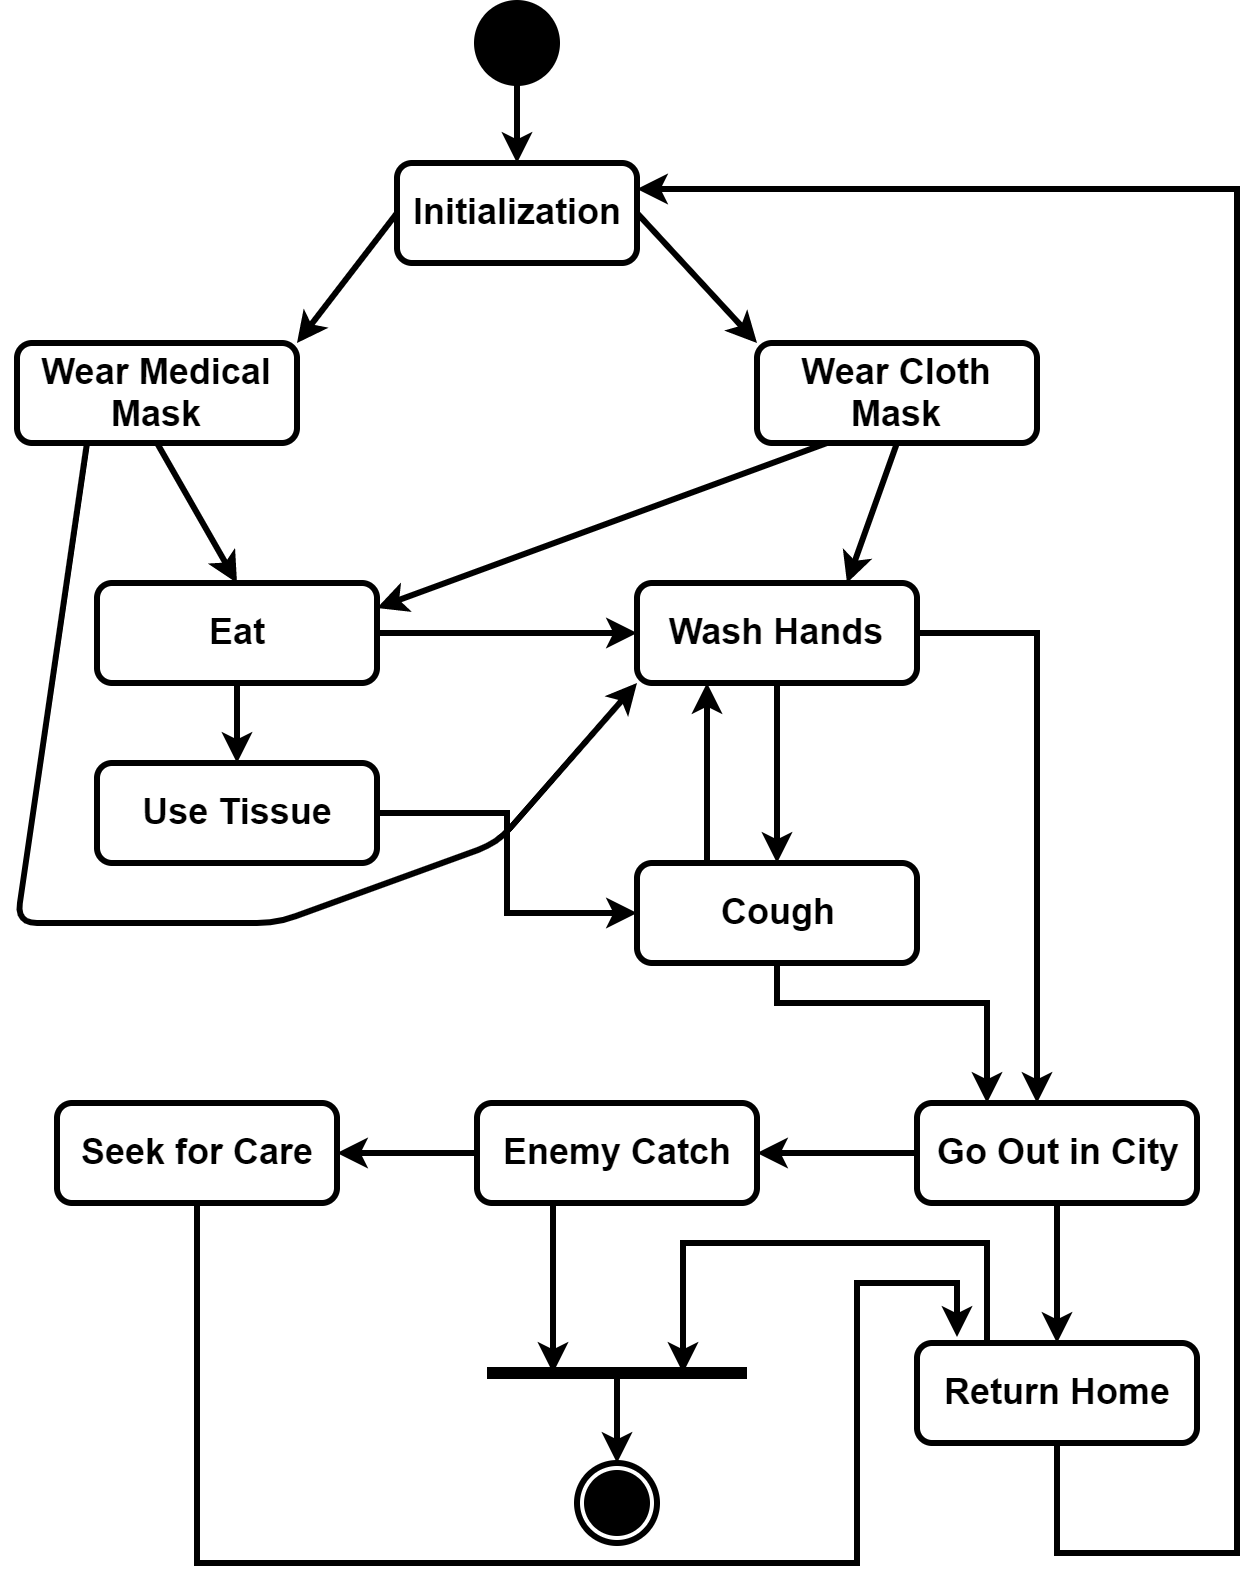

The diagram above was exported from draw.io. Its source (the exported page's mxGraphModel, read from the mxfile embedded in the PNG):
<mxGraphModel dx="1024" dy="592" grid="1" gridSize="10" guides="1" tooltips="1" connect="1" arrows="1" fold="1" page="1" pageScale="1" pageWidth="850" pageHeight="1100" math="0" shadow="0">
  <root>
    <mxCell id="0" />
    <mxCell id="1" parent="0" />
    <mxCell id="BSk07x2DzD5Wppo9RTtJ-1" value="Initialization" style="shape=ext;rounded=1;html=1;whiteSpace=wrap;strokeWidth=3;fontSize=18;fontStyle=1" parent="1" vertex="1">
      <mxGeometry x="380" y="90" width="120" height="50" as="geometry" />
    </mxCell>
    <mxCell id="BSk07x2DzD5Wppo9RTtJ-2" value="Wear Medical Mask" style="shape=ext;rounded=1;html=1;whiteSpace=wrap;strokeWidth=3;fontSize=18;fontStyle=1" parent="1" vertex="1">
      <mxGeometry x="190" y="180" width="140" height="50" as="geometry" />
    </mxCell>
    <mxCell id="BSk07x2DzD5Wppo9RTtJ-3" value="Wear Cloth Mask" style="shape=ext;rounded=1;html=1;whiteSpace=wrap;strokeWidth=3;fontSize=18;fontStyle=1" parent="1" vertex="1">
      <mxGeometry x="560" y="180" width="140" height="50" as="geometry" />
    </mxCell>
    <mxCell id="BSk07x2DzD5Wppo9RTtJ-5" value="" style="endArrow=classic;html=1;fontSize=18;exitX=0;exitY=0.5;exitDx=0;exitDy=0;strokeWidth=3;entryX=1;entryY=0;entryDx=0;entryDy=0;" parent="1" source="BSk07x2DzD5Wppo9RTtJ-1" target="BSk07x2DzD5Wppo9RTtJ-2" edge="1">
      <mxGeometry width="50" height="50" relative="1" as="geometry">
        <mxPoint x="190" y="300" as="sourcePoint" />
        <mxPoint x="260" y="180" as="targetPoint" />
      </mxGeometry>
    </mxCell>
    <mxCell id="BSk07x2DzD5Wppo9RTtJ-6" value="" style="endArrow=classic;html=1;fontSize=18;exitX=1;exitY=0.5;exitDx=0;exitDy=0;strokeWidth=3;entryX=0;entryY=0;entryDx=0;entryDy=0;" parent="1" source="BSk07x2DzD5Wppo9RTtJ-1" target="BSk07x2DzD5Wppo9RTtJ-3" edge="1">
      <mxGeometry width="50" height="50" relative="1" as="geometry">
        <mxPoint x="390" y="125" as="sourcePoint" />
        <mxPoint x="270" y="190" as="targetPoint" />
      </mxGeometry>
    </mxCell>
    <mxCell id="BSk07x2DzD5Wppo9RTtJ-14" style="edgeStyle=orthogonalEdgeStyle;rounded=0;orthogonalLoop=1;jettySize=auto;html=1;entryX=0;entryY=0.5;entryDx=0;entryDy=0;strokeWidth=3;fontSize=18;" parent="1" source="BSk07x2DzD5Wppo9RTtJ-7" target="BSk07x2DzD5Wppo9RTtJ-8" edge="1">
      <mxGeometry relative="1" as="geometry" />
    </mxCell>
    <mxCell id="BSk07x2DzD5Wppo9RTtJ-16" style="edgeStyle=orthogonalEdgeStyle;rounded=0;orthogonalLoop=1;jettySize=auto;html=1;exitX=0.5;exitY=1;exitDx=0;exitDy=0;strokeWidth=3;fontSize=18;" parent="1" source="BSk07x2DzD5Wppo9RTtJ-7" target="BSk07x2DzD5Wppo9RTtJ-15" edge="1">
      <mxGeometry relative="1" as="geometry" />
    </mxCell>
    <mxCell id="BSk07x2DzD5Wppo9RTtJ-7" value="Eat" style="shape=ext;rounded=1;html=1;whiteSpace=wrap;strokeWidth=3;fontSize=18;fontStyle=1" parent="1" vertex="1">
      <mxGeometry x="230" y="300" width="140" height="50" as="geometry" />
    </mxCell>
    <mxCell id="BSk07x2DzD5Wppo9RTtJ-18" style="edgeStyle=orthogonalEdgeStyle;rounded=0;orthogonalLoop=1;jettySize=auto;html=1;entryX=0.5;entryY=0;entryDx=0;entryDy=0;strokeWidth=3;fontSize=18;" parent="1" source="BSk07x2DzD5Wppo9RTtJ-8" target="BSk07x2DzD5Wppo9RTtJ-17" edge="1">
      <mxGeometry relative="1" as="geometry" />
    </mxCell>
    <mxCell id="BSk07x2DzD5Wppo9RTtJ-22" style="edgeStyle=orthogonalEdgeStyle;rounded=0;orthogonalLoop=1;jettySize=auto;html=1;exitX=1;exitY=0.5;exitDx=0;exitDy=0;strokeWidth=3;fontSize=18;" parent="1" source="BSk07x2DzD5Wppo9RTtJ-8" edge="1">
      <mxGeometry relative="1" as="geometry">
        <mxPoint x="700" y="560" as="targetPoint" />
      </mxGeometry>
    </mxCell>
    <mxCell id="BSk07x2DzD5Wppo9RTtJ-8" value="Wash Hands" style="shape=ext;rounded=1;html=1;whiteSpace=wrap;strokeWidth=3;fontSize=18;fontStyle=1" parent="1" vertex="1">
      <mxGeometry x="500" y="300" width="140" height="50" as="geometry" />
    </mxCell>
    <mxCell id="BSk07x2DzD5Wppo9RTtJ-9" value="" style="endArrow=classic;html=1;fontSize=18;exitX=0.5;exitY=1;exitDx=0;exitDy=0;strokeWidth=3;entryX=0.5;entryY=0;entryDx=0;entryDy=0;" parent="1" source="BSk07x2DzD5Wppo9RTtJ-2" target="BSk07x2DzD5Wppo9RTtJ-7" edge="1">
      <mxGeometry width="50" height="50" relative="1" as="geometry">
        <mxPoint x="390" y="125" as="sourcePoint" />
        <mxPoint x="340" y="190" as="targetPoint" />
      </mxGeometry>
    </mxCell>
    <mxCell id="BSk07x2DzD5Wppo9RTtJ-10" value="" style="endArrow=classic;html=1;fontSize=18;exitX=0.25;exitY=1;exitDx=0;exitDy=0;strokeWidth=3;entryX=0;entryY=1;entryDx=0;entryDy=0;" parent="1" source="BSk07x2DzD5Wppo9RTtJ-2" target="BSk07x2DzD5Wppo9RTtJ-8" edge="1">
      <mxGeometry width="50" height="50" relative="1" as="geometry">
        <mxPoint x="270" y="240" as="sourcePoint" />
        <mxPoint x="310" y="310" as="targetPoint" />
        <Array as="points">
          <mxPoint x="190" y="470" />
          <mxPoint x="320" y="470" />
          <mxPoint x="430" y="430" />
        </Array>
      </mxGeometry>
    </mxCell>
    <mxCell id="BSk07x2DzD5Wppo9RTtJ-12" value="" style="endArrow=classic;html=1;fontSize=18;exitX=0.25;exitY=1;exitDx=0;exitDy=0;strokeWidth=3;entryX=1;entryY=0.25;entryDx=0;entryDy=0;" parent="1" source="BSk07x2DzD5Wppo9RTtJ-3" target="BSk07x2DzD5Wppo9RTtJ-7" edge="1">
      <mxGeometry width="50" height="50" relative="1" as="geometry">
        <mxPoint x="270" y="240" as="sourcePoint" />
        <mxPoint x="310" y="310" as="targetPoint" />
      </mxGeometry>
    </mxCell>
    <mxCell id="BSk07x2DzD5Wppo9RTtJ-13" value="" style="endArrow=classic;html=1;fontSize=18;exitX=0.5;exitY=1;exitDx=0;exitDy=0;strokeWidth=3;entryX=0.75;entryY=0;entryDx=0;entryDy=0;" parent="1" source="BSk07x2DzD5Wppo9RTtJ-3" target="BSk07x2DzD5Wppo9RTtJ-8" edge="1">
      <mxGeometry width="50" height="50" relative="1" as="geometry">
        <mxPoint x="605" y="240" as="sourcePoint" />
        <mxPoint x="380" y="322.5" as="targetPoint" />
      </mxGeometry>
    </mxCell>
    <mxCell id="BSk07x2DzD5Wppo9RTtJ-21" style="edgeStyle=orthogonalEdgeStyle;rounded=0;orthogonalLoop=1;jettySize=auto;html=1;exitX=1;exitY=0.5;exitDx=0;exitDy=0;entryX=0;entryY=0.5;entryDx=0;entryDy=0;strokeWidth=3;fontSize=18;" parent="1" source="BSk07x2DzD5Wppo9RTtJ-15" target="BSk07x2DzD5Wppo9RTtJ-17" edge="1">
      <mxGeometry relative="1" as="geometry" />
    </mxCell>
    <mxCell id="BSk07x2DzD5Wppo9RTtJ-15" value="Use Tissue" style="shape=ext;rounded=1;html=1;whiteSpace=wrap;strokeWidth=3;fontSize=18;fontStyle=1" parent="1" vertex="1">
      <mxGeometry x="230" y="390" width="140" height="50" as="geometry" />
    </mxCell>
    <mxCell id="BSk07x2DzD5Wppo9RTtJ-19" style="edgeStyle=orthogonalEdgeStyle;rounded=0;orthogonalLoop=1;jettySize=auto;html=1;exitX=0.25;exitY=0;exitDx=0;exitDy=0;entryX=0.25;entryY=1;entryDx=0;entryDy=0;strokeWidth=3;fontSize=18;" parent="1" source="BSk07x2DzD5Wppo9RTtJ-17" target="BSk07x2DzD5Wppo9RTtJ-8" edge="1">
      <mxGeometry relative="1" as="geometry" />
    </mxCell>
    <mxCell id="BSk07x2DzD5Wppo9RTtJ-30" style="edgeStyle=orthogonalEdgeStyle;rounded=0;orthogonalLoop=1;jettySize=auto;html=1;entryX=0.25;entryY=0;entryDx=0;entryDy=0;strokeWidth=3;fontSize=18;" parent="1" source="BSk07x2DzD5Wppo9RTtJ-17" target="BSk07x2DzD5Wppo9RTtJ-23" edge="1">
      <mxGeometry relative="1" as="geometry">
        <Array as="points">
          <mxPoint x="570" y="510" />
          <mxPoint x="675" y="510" />
        </Array>
      </mxGeometry>
    </mxCell>
    <mxCell id="BSk07x2DzD5Wppo9RTtJ-17" value="Cough" style="shape=ext;rounded=1;html=1;whiteSpace=wrap;strokeWidth=3;fontSize=18;fontStyle=1" parent="1" vertex="1">
      <mxGeometry x="500" y="440" width="140" height="50" as="geometry" />
    </mxCell>
    <mxCell id="BSk07x2DzD5Wppo9RTtJ-25" style="edgeStyle=orthogonalEdgeStyle;rounded=0;orthogonalLoop=1;jettySize=auto;html=1;exitX=0.5;exitY=1;exitDx=0;exitDy=0;entryX=0.5;entryY=0;entryDx=0;entryDy=0;strokeWidth=3;fontSize=18;" parent="1" source="BSk07x2DzD5Wppo9RTtJ-23" target="BSk07x2DzD5Wppo9RTtJ-24" edge="1">
      <mxGeometry relative="1" as="geometry" />
    </mxCell>
    <mxCell id="BSk07x2DzD5Wppo9RTtJ-27" style="edgeStyle=orthogonalEdgeStyle;rounded=0;orthogonalLoop=1;jettySize=auto;html=1;exitX=0;exitY=0.5;exitDx=0;exitDy=0;entryX=1;entryY=0.5;entryDx=0;entryDy=0;strokeWidth=3;fontSize=18;" parent="1" source="BSk07x2DzD5Wppo9RTtJ-23" target="BSk07x2DzD5Wppo9RTtJ-26" edge="1">
      <mxGeometry relative="1" as="geometry" />
    </mxCell>
    <mxCell id="BSk07x2DzD5Wppo9RTtJ-23" value="Go Out in City" style="shape=ext;rounded=1;html=1;whiteSpace=wrap;strokeWidth=3;fontSize=18;fontStyle=1" parent="1" vertex="1">
      <mxGeometry x="640" y="560" width="140" height="50" as="geometry" />
    </mxCell>
    <mxCell id="BSk07x2DzD5Wppo9RTtJ-42" style="edgeStyle=orthogonalEdgeStyle;rounded=0;orthogonalLoop=1;jettySize=auto;html=1;exitX=0.25;exitY=0;exitDx=0;exitDy=0;entryX=0.75;entryY=0.5;entryDx=0;entryDy=0;entryPerimeter=0;strokeWidth=3;fontSize=18;" parent="1" source="BSk07x2DzD5Wppo9RTtJ-24" target="BSk07x2DzD5Wppo9RTtJ-47" edge="1">
      <mxGeometry relative="1" as="geometry">
        <Array as="points">
          <mxPoint x="675" y="630" />
          <mxPoint x="523" y="630" />
        </Array>
      </mxGeometry>
    </mxCell>
    <mxCell id="BSk07x2DzD5Wppo9RTtJ-24" value="Return Home" style="shape=ext;rounded=1;html=1;whiteSpace=wrap;strokeWidth=3;fontSize=18;fontStyle=1" parent="1" vertex="1">
      <mxGeometry x="640" y="680" width="140" height="50" as="geometry" />
    </mxCell>
    <mxCell id="BSk07x2DzD5Wppo9RTtJ-52" style="edgeStyle=orthogonalEdgeStyle;rounded=0;orthogonalLoop=1;jettySize=auto;html=1;exitX=0.25;exitY=1;exitDx=0;exitDy=0;strokeWidth=3;fontSize=18;entryX=0.25;entryY=0.5;entryDx=0;entryDy=0;entryPerimeter=0;" parent="1" source="BSk07x2DzD5Wppo9RTtJ-26" target="BSk07x2DzD5Wppo9RTtJ-47" edge="1">
      <mxGeometry relative="1" as="geometry">
        <mxPoint x="463" y="700" as="targetPoint" />
        <Array as="points">
          <mxPoint x="458" y="610" />
        </Array>
      </mxGeometry>
    </mxCell>
    <mxCell id="BSk07x2DzD5Wppo9RTtJ-55" style="edgeStyle=orthogonalEdgeStyle;rounded=0;orthogonalLoop=1;jettySize=auto;html=1;entryX=1;entryY=0.5;entryDx=0;entryDy=0;strokeWidth=3;fontSize=18;" parent="1" source="BSk07x2DzD5Wppo9RTtJ-26" target="BSk07x2DzD5Wppo9RTtJ-54" edge="1">
      <mxGeometry relative="1" as="geometry" />
    </mxCell>
    <mxCell id="BSk07x2DzD5Wppo9RTtJ-26" value="Enemy Catch" style="shape=ext;rounded=1;html=1;whiteSpace=wrap;strokeWidth=3;fontSize=18;fontStyle=1" parent="1" vertex="1">
      <mxGeometry x="420" y="560" width="140" height="50" as="geometry" />
    </mxCell>
    <mxCell id="BSk07x2DzD5Wppo9RTtJ-29" style="edgeStyle=orthogonalEdgeStyle;rounded=0;orthogonalLoop=1;jettySize=auto;html=1;entryX=0.5;entryY=0;entryDx=0;entryDy=0;strokeWidth=3;fontSize=18;" parent="1" source="BSk07x2DzD5Wppo9RTtJ-28" target="BSk07x2DzD5Wppo9RTtJ-1" edge="1">
      <mxGeometry relative="1" as="geometry" />
    </mxCell>
    <mxCell id="BSk07x2DzD5Wppo9RTtJ-28" value="" style="shape=ellipse;html=1;fillColor=#000000;fontSize=18;fontColor=#ffffff;strokeWidth=3;" parent="1" vertex="1">
      <mxGeometry x="420" y="10" width="40" height="40" as="geometry" />
    </mxCell>
    <mxCell id="BSk07x2DzD5Wppo9RTtJ-36" value="" style="shape=mxgraph.sysml.actFinal;html=1;verticalLabelPosition=bottom;labelBackgroundColor=#ffffff;verticalAlign=top;strokeWidth=3;fontSize=18;" parent="1" vertex="1">
      <mxGeometry x="470" y="740" width="40" height="40" as="geometry" />
    </mxCell>
    <mxCell id="BSk07x2DzD5Wppo9RTtJ-38" style="edgeStyle=orthogonalEdgeStyle;rounded=0;orthogonalLoop=1;jettySize=auto;html=1;strokeWidth=3;fontSize=18;entryX=1;entryY=0.25;entryDx=0;entryDy=0;exitX=0.5;exitY=1;exitDx=0;exitDy=0;" parent="1" source="BSk07x2DzD5Wppo9RTtJ-24" target="BSk07x2DzD5Wppo9RTtJ-1" edge="1">
      <mxGeometry relative="1" as="geometry">
        <mxPoint x="440" y="50" as="targetPoint" />
        <mxPoint x="710" y="760" as="sourcePoint" />
        <Array as="points">
          <mxPoint x="710" y="785" />
          <mxPoint x="800" y="785" />
          <mxPoint x="800" y="103" />
        </Array>
      </mxGeometry>
    </mxCell>
    <mxCell id="BSk07x2DzD5Wppo9RTtJ-51" style="edgeStyle=orthogonalEdgeStyle;rounded=0;orthogonalLoop=1;jettySize=auto;html=1;entryX=0.5;entryY=0;entryDx=0;entryDy=0;entryPerimeter=0;strokeWidth=3;fontSize=18;exitX=0.501;exitY=0.596;exitDx=0;exitDy=0;exitPerimeter=0;" parent="1" source="BSk07x2DzD5Wppo9RTtJ-47" target="BSk07x2DzD5Wppo9RTtJ-36" edge="1">
      <mxGeometry relative="1" as="geometry" />
    </mxCell>
    <mxCell id="BSk07x2DzD5Wppo9RTtJ-47" value="" style="shape=line;html=1;strokeWidth=6;strokeColor=#000000;fontSize=18;" parent="1" vertex="1">
      <mxGeometry x="425" y="690" width="130" height="10" as="geometry" />
    </mxCell>
    <mxCell id="BSk07x2DzD5Wppo9RTtJ-63" style="edgeStyle=orthogonalEdgeStyle;rounded=0;orthogonalLoop=1;jettySize=auto;html=1;entryX=0.14;entryY=-0.056;entryDx=0;entryDy=0;strokeWidth=3;fontSize=18;entryPerimeter=0;" parent="1" source="BSk07x2DzD5Wppo9RTtJ-54" target="BSk07x2DzD5Wppo9RTtJ-24" edge="1">
      <mxGeometry relative="1" as="geometry">
        <Array as="points">
          <mxPoint x="280" y="790" />
          <mxPoint x="610" y="790" />
          <mxPoint x="610" y="650" />
          <mxPoint x="660" y="650" />
        </Array>
      </mxGeometry>
    </mxCell>
    <mxCell id="BSk07x2DzD5Wppo9RTtJ-54" value="Seek for Care" style="shape=ext;rounded=1;html=1;whiteSpace=wrap;strokeWidth=3;fontSize=18;fontStyle=1" parent="1" vertex="1">
      <mxGeometry x="210" y="560" width="140" height="50" as="geometry" />
    </mxCell>
  </root>
</mxGraphModel>